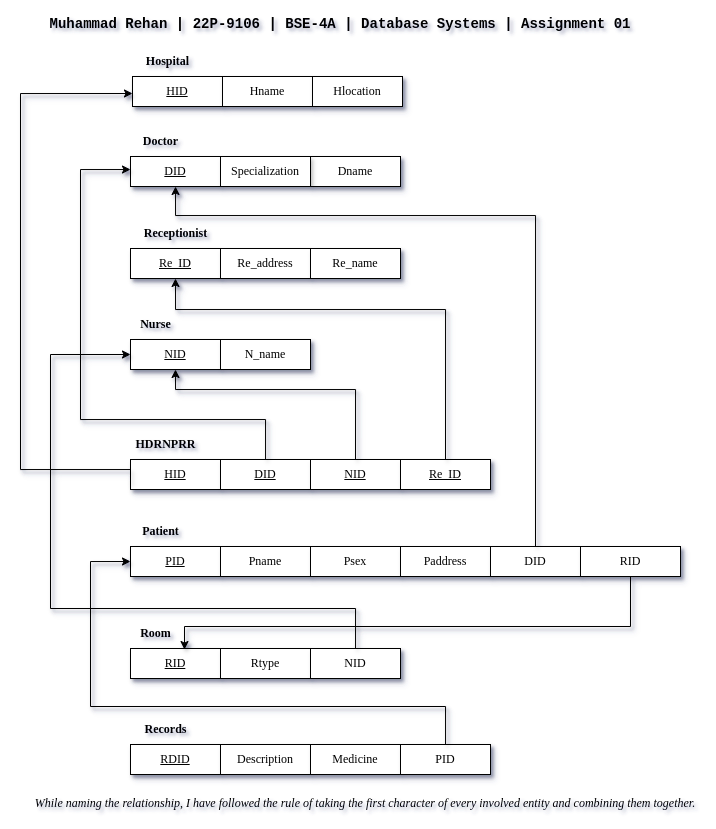

The diagram above was exported from draw.io. Its source (the exported page's mxGraphModel, read from the mxfile embedded in the PNG):
<mxGraphModel dx="1147" dy="670" grid="1" gridSize="10" guides="1" tooltips="1" connect="1" arrows="1" fold="1" page="1" pageScale="1" pageWidth="850" pageHeight="1100" math="0" shadow="0">
  <root>
    <mxCell id="0" />
    <mxCell id="1" parent="0" />
    <mxCell id="AQXwwT9IphXa0UKl-CGe-37" value="" style="group;shadow=1;fontFamily=Lucida Console;labelBackgroundColor=none;" parent="1" vertex="1" connectable="0">
      <mxGeometry x="147" y="58" width="270" height="60" as="geometry" />
    </mxCell>
    <mxCell id="AQXwwT9IphXa0UKl-CGe-1" value="&lt;u&gt;HID&lt;/u&gt;" style="rounded=0;whiteSpace=wrap;html=1;shadow=1;fontFamily=Lucida Console;labelBackgroundColor=none;" parent="AQXwwT9IphXa0UKl-CGe-37" vertex="1">
      <mxGeometry y="30" width="90" height="30" as="geometry" />
    </mxCell>
    <mxCell id="AQXwwT9IphXa0UKl-CGe-2" value="&lt;b&gt;&lt;font&gt;Hospital&lt;/font&gt;&lt;/b&gt;" style="text;html=1;align=center;verticalAlign=middle;resizable=0;points=[];autosize=1;strokeColor=none;fillColor=none;shadow=1;fontFamily=Lucida Console;labelBackgroundColor=none;" parent="AQXwwT9IphXa0UKl-CGe-37" vertex="1">
      <mxGeometry width="70" height="30" as="geometry" />
    </mxCell>
    <mxCell id="AQXwwT9IphXa0UKl-CGe-3" value="Hname" style="rounded=0;whiteSpace=wrap;html=1;shadow=1;fontFamily=Lucida Console;labelBackgroundColor=none;" parent="AQXwwT9IphXa0UKl-CGe-37" vertex="1">
      <mxGeometry x="90" y="30" width="90" height="30" as="geometry" />
    </mxCell>
    <mxCell id="AQXwwT9IphXa0UKl-CGe-4" value="Hlocation" style="rounded=0;whiteSpace=wrap;html=1;shadow=1;fontFamily=Lucida Console;labelBackgroundColor=none;" parent="AQXwwT9IphXa0UKl-CGe-37" vertex="1">
      <mxGeometry x="180" y="30" width="90" height="30" as="geometry" />
    </mxCell>
    <mxCell id="AQXwwT9IphXa0UKl-CGe-39" value="" style="group;shadow=1;fontFamily=Lucida Console;labelBackgroundColor=none;" parent="1" vertex="1" connectable="0">
      <mxGeometry x="145" y="138" width="270" height="60" as="geometry" />
    </mxCell>
    <mxCell id="AQXwwT9IphXa0UKl-CGe-9" value="Dname" style="rounded=0;whiteSpace=wrap;html=1;shadow=1;fontFamily=Lucida Console;labelBackgroundColor=none;" parent="AQXwwT9IphXa0UKl-CGe-39" vertex="1">
      <mxGeometry x="180" y="30" width="90" height="30" as="geometry" />
    </mxCell>
    <mxCell id="AQXwwT9IphXa0UKl-CGe-38" value="" style="group;shadow=1;fontFamily=Lucida Console;labelBackgroundColor=none;" parent="AQXwwT9IphXa0UKl-CGe-39" vertex="1" connectable="0">
      <mxGeometry width="180" height="60" as="geometry" />
    </mxCell>
    <mxCell id="AQXwwT9IphXa0UKl-CGe-5" value="&lt;b&gt;Doctor&lt;/b&gt;" style="text;html=1;align=center;verticalAlign=middle;resizable=0;points=[];autosize=1;strokeColor=none;fillColor=none;shadow=1;fontFamily=Lucida Console;labelBackgroundColor=none;" parent="AQXwwT9IphXa0UKl-CGe-38" vertex="1">
      <mxGeometry width="60" height="30" as="geometry" />
    </mxCell>
    <mxCell id="AQXwwT9IphXa0UKl-CGe-7" value="&lt;u&gt;DID&lt;/u&gt;" style="rounded=0;whiteSpace=wrap;html=1;shadow=1;fontFamily=Lucida Console;labelBackgroundColor=none;" parent="AQXwwT9IphXa0UKl-CGe-38" vertex="1">
      <mxGeometry y="30" width="90" height="30" as="geometry" />
    </mxCell>
    <mxCell id="AQXwwT9IphXa0UKl-CGe-8" value="Specialization" style="rounded=0;whiteSpace=wrap;html=1;shadow=1;fontFamily=Lucida Console;labelBackgroundColor=none;" parent="AQXwwT9IphXa0UKl-CGe-38" vertex="1">
      <mxGeometry x="90" y="30" width="90" height="30" as="geometry" />
    </mxCell>
    <mxCell id="AQXwwT9IphXa0UKl-CGe-40" value="" style="group;shadow=1;fontFamily=Lucida Console;labelBackgroundColor=none;" parent="1" vertex="1" connectable="0">
      <mxGeometry x="145" y="230" width="270" height="60" as="geometry" />
    </mxCell>
    <mxCell id="AQXwwT9IphXa0UKl-CGe-10" value="&lt;b&gt;Receptionist&lt;/b&gt;" style="text;html=1;align=center;verticalAlign=middle;resizable=0;points=[];autosize=1;strokeColor=none;fillColor=none;shadow=1;fontFamily=Lucida Console;labelBackgroundColor=none;" parent="AQXwwT9IphXa0UKl-CGe-40" vertex="1">
      <mxGeometry width="90" height="30" as="geometry" />
    </mxCell>
    <mxCell id="AQXwwT9IphXa0UKl-CGe-11" value="&lt;u&gt;Re_ID&lt;/u&gt;" style="rounded=0;whiteSpace=wrap;html=1;shadow=1;fontFamily=Lucida Console;labelBackgroundColor=none;" parent="AQXwwT9IphXa0UKl-CGe-40" vertex="1">
      <mxGeometry y="30" width="90" height="30" as="geometry" />
    </mxCell>
    <mxCell id="AQXwwT9IphXa0UKl-CGe-12" value="Re_address" style="rounded=0;whiteSpace=wrap;html=1;shadow=1;fontFamily=Lucida Console;labelBackgroundColor=none;" parent="AQXwwT9IphXa0UKl-CGe-40" vertex="1">
      <mxGeometry x="90" y="30" width="90" height="30" as="geometry" />
    </mxCell>
    <mxCell id="AQXwwT9IphXa0UKl-CGe-13" value="Re_name" style="rounded=0;whiteSpace=wrap;html=1;shadow=1;fontFamily=Lucida Console;labelBackgroundColor=none;" parent="AQXwwT9IphXa0UKl-CGe-40" vertex="1">
      <mxGeometry x="180" y="30" width="90" height="30" as="geometry" />
    </mxCell>
    <mxCell id="AQXwwT9IphXa0UKl-CGe-41" value="" style="group;shadow=1;fontFamily=Lucida Console;labelBackgroundColor=none;" parent="1" vertex="1" connectable="0">
      <mxGeometry x="145" y="321" width="180" height="60" as="geometry" />
    </mxCell>
    <mxCell id="AQXwwT9IphXa0UKl-CGe-14" value="&lt;b&gt;Nurse&lt;/b&gt;" style="text;html=1;align=center;verticalAlign=middle;resizable=0;points=[];autosize=1;strokeColor=none;fillColor=none;shadow=1;fontFamily=Lucida Console;labelBackgroundColor=none;" parent="AQXwwT9IphXa0UKl-CGe-41" vertex="1">
      <mxGeometry width="50" height="30" as="geometry" />
    </mxCell>
    <mxCell id="AQXwwT9IphXa0UKl-CGe-15" value="&lt;u&gt;NID&lt;/u&gt;" style="rounded=0;whiteSpace=wrap;html=1;shadow=1;fontFamily=Lucida Console;labelBackgroundColor=none;" parent="AQXwwT9IphXa0UKl-CGe-41" vertex="1">
      <mxGeometry y="30" width="90" height="30" as="geometry" />
    </mxCell>
    <mxCell id="AQXwwT9IphXa0UKl-CGe-16" value="N_name" style="rounded=0;whiteSpace=wrap;html=1;shadow=1;fontFamily=Lucida Console;labelBackgroundColor=none;" parent="AQXwwT9IphXa0UKl-CGe-41" vertex="1">
      <mxGeometry x="90" y="30" width="90" height="30" as="geometry" />
    </mxCell>
    <mxCell id="AQXwwT9IphXa0UKl-CGe-42" value="" style="group;shadow=1;fontFamily=Lucida Console;labelBackgroundColor=none;" parent="1" vertex="1" connectable="0">
      <mxGeometry x="145" y="441" width="360" height="60" as="geometry" />
    </mxCell>
    <mxCell id="AQXwwT9IphXa0UKl-CGe-17" value="&lt;b&gt;HDRNPRR&lt;/b&gt;" style="text;html=1;align=center;verticalAlign=middle;resizable=0;points=[];autosize=1;strokeColor=none;fillColor=none;shadow=1;fontFamily=Lucida Console;labelBackgroundColor=none;" parent="AQXwwT9IphXa0UKl-CGe-42" vertex="1">
      <mxGeometry x="-5" width="80" height="30" as="geometry" />
    </mxCell>
    <mxCell id="AQXwwT9IphXa0UKl-CGe-18" value="&lt;u&gt;HID&lt;/u&gt;" style="rounded=0;whiteSpace=wrap;html=1;shadow=1;fontFamily=Lucida Console;labelBackgroundColor=none;" parent="AQXwwT9IphXa0UKl-CGe-42" vertex="1">
      <mxGeometry y="30" width="90" height="30" as="geometry" />
    </mxCell>
    <mxCell id="AQXwwT9IphXa0UKl-CGe-19" value="&lt;u&gt;DID&lt;/u&gt;" style="rounded=0;whiteSpace=wrap;html=1;shadow=1;fontFamily=Lucida Console;labelBackgroundColor=none;" parent="AQXwwT9IphXa0UKl-CGe-42" vertex="1">
      <mxGeometry x="90" y="30" width="90" height="30" as="geometry" />
    </mxCell>
    <mxCell id="AQXwwT9IphXa0UKl-CGe-20" value="&lt;u&gt;NID&lt;/u&gt;" style="rounded=0;whiteSpace=wrap;html=1;shadow=1;fontFamily=Lucida Console;labelBackgroundColor=none;" parent="AQXwwT9IphXa0UKl-CGe-42" vertex="1">
      <mxGeometry x="180" y="30" width="90" height="30" as="geometry" />
    </mxCell>
    <mxCell id="AQXwwT9IphXa0UKl-CGe-21" value="&lt;u&gt;Re_ID&lt;/u&gt;" style="rounded=0;whiteSpace=wrap;html=1;shadow=1;fontFamily=Lucida Console;labelBackgroundColor=none;" parent="AQXwwT9IphXa0UKl-CGe-42" vertex="1">
      <mxGeometry x="270" y="30" width="90" height="30" as="geometry" />
    </mxCell>
    <mxCell id="AQXwwT9IphXa0UKl-CGe-43" value="" style="group;shadow=1;fontFamily=Lucida Console;labelBackgroundColor=none;" parent="1" vertex="1" connectable="0">
      <mxGeometry x="145" y="528" width="560" height="60" as="geometry" />
    </mxCell>
    <mxCell id="AQXwwT9IphXa0UKl-CGe-22" value="&lt;b&gt;Patient&lt;/b&gt;" style="text;html=1;align=center;verticalAlign=middle;resizable=0;points=[];autosize=1;strokeColor=none;fillColor=none;shadow=1;fontFamily=Lucida Console;labelBackgroundColor=none;" parent="AQXwwT9IphXa0UKl-CGe-43" vertex="1">
      <mxGeometry width="60" height="30" as="geometry" />
    </mxCell>
    <mxCell id="AQXwwT9IphXa0UKl-CGe-23" value="&lt;u&gt;PID&lt;/u&gt;" style="rounded=0;whiteSpace=wrap;html=1;shadow=1;fontFamily=Lucida Console;labelBackgroundColor=none;" parent="AQXwwT9IphXa0UKl-CGe-43" vertex="1">
      <mxGeometry y="30" width="90" height="30" as="geometry" />
    </mxCell>
    <mxCell id="AQXwwT9IphXa0UKl-CGe-24" value="Pname" style="rounded=0;whiteSpace=wrap;html=1;shadow=1;fontFamily=Lucida Console;labelBackgroundColor=none;" parent="AQXwwT9IphXa0UKl-CGe-43" vertex="1">
      <mxGeometry x="90" y="30" width="90" height="30" as="geometry" />
    </mxCell>
    <mxCell id="AQXwwT9IphXa0UKl-CGe-25" value="Psex" style="rounded=0;whiteSpace=wrap;html=1;shadow=1;fontFamily=Lucida Console;labelBackgroundColor=none;" parent="AQXwwT9IphXa0UKl-CGe-43" vertex="1">
      <mxGeometry x="180" y="30" width="90" height="30" as="geometry" />
    </mxCell>
    <mxCell id="AQXwwT9IphXa0UKl-CGe-26" value="Paddress" style="rounded=0;whiteSpace=wrap;html=1;shadow=1;fontFamily=Lucida Console;labelBackgroundColor=none;" parent="AQXwwT9IphXa0UKl-CGe-43" vertex="1">
      <mxGeometry x="270" y="30" width="90" height="30" as="geometry" />
    </mxCell>
    <mxCell id="AQXwwT9IphXa0UKl-CGe-27" value="DID" style="rounded=0;whiteSpace=wrap;html=1;shadow=1;fontFamily=Lucida Console;labelBackgroundColor=none;" parent="AQXwwT9IphXa0UKl-CGe-43" vertex="1">
      <mxGeometry x="360" y="30" width="90" height="30" as="geometry" />
    </mxCell>
    <mxCell id="AQXwwT9IphXa0UKl-CGe-44" value="" style="group;shadow=1;fontFamily=Lucida Console;labelBackgroundColor=none;" parent="1" vertex="1" connectable="0">
      <mxGeometry x="145" y="608" width="270" height="60" as="geometry" />
    </mxCell>
    <mxCell id="AQXwwT9IphXa0UKl-CGe-28" value="&lt;b&gt;Room&lt;/b&gt;" style="text;html=1;align=center;verticalAlign=middle;resizable=0;points=[];autosize=1;strokeColor=none;fillColor=none;shadow=1;fontFamily=Lucida Console;labelBackgroundColor=none;" parent="AQXwwT9IphXa0UKl-CGe-44" vertex="1">
      <mxGeometry y="22" width="50" height="30" as="geometry" />
    </mxCell>
    <mxCell id="AQXwwT9IphXa0UKl-CGe-29" value="&lt;u&gt;RID&lt;/u&gt;" style="rounded=0;whiteSpace=wrap;html=1;shadow=1;fontFamily=Lucida Console;labelBackgroundColor=none;" parent="AQXwwT9IphXa0UKl-CGe-44" vertex="1">
      <mxGeometry y="52" width="90" height="30" as="geometry" />
    </mxCell>
    <mxCell id="AQXwwT9IphXa0UKl-CGe-30" value="Rtype" style="rounded=0;whiteSpace=wrap;html=1;shadow=1;fontFamily=Lucida Console;labelBackgroundColor=none;" parent="AQXwwT9IphXa0UKl-CGe-44" vertex="1">
      <mxGeometry x="90" y="52" width="90" height="30" as="geometry" />
    </mxCell>
    <mxCell id="AQXwwT9IphXa0UKl-CGe-31" value="NID" style="rounded=0;whiteSpace=wrap;html=1;shadow=1;fontFamily=Lucida Console;labelBackgroundColor=none;" parent="AQXwwT9IphXa0UKl-CGe-44" vertex="1">
      <mxGeometry x="180" y="52" width="90" height="30" as="geometry" />
    </mxCell>
    <mxCell id="AQXwwT9IphXa0UKl-CGe-45" value="" style="group;shadow=1;fontFamily=Lucida Console;labelBackgroundColor=none;" parent="1" vertex="1" connectable="0">
      <mxGeometry x="145" y="726" width="360" height="60" as="geometry" />
    </mxCell>
    <mxCell id="AQXwwT9IphXa0UKl-CGe-32" value="&lt;b&gt;Records&lt;/b&gt;" style="text;html=1;align=center;verticalAlign=middle;resizable=0;points=[];autosize=1;strokeColor=none;fillColor=none;shadow=1;fontFamily=Lucida Console;labelBackgroundColor=none;" parent="AQXwwT9IphXa0UKl-CGe-45" vertex="1">
      <mxGeometry width="70" height="30" as="geometry" />
    </mxCell>
    <mxCell id="AQXwwT9IphXa0UKl-CGe-33" value="&lt;u&gt;RDID&lt;/u&gt;" style="rounded=0;whiteSpace=wrap;html=1;shadow=1;fontFamily=Lucida Console;labelBackgroundColor=none;" parent="AQXwwT9IphXa0UKl-CGe-45" vertex="1">
      <mxGeometry y="30" width="90" height="30" as="geometry" />
    </mxCell>
    <mxCell id="AQXwwT9IphXa0UKl-CGe-34" value="Description" style="rounded=0;whiteSpace=wrap;html=1;shadow=1;fontFamily=Lucida Console;labelBackgroundColor=none;" parent="AQXwwT9IphXa0UKl-CGe-45" vertex="1">
      <mxGeometry x="90" y="30" width="90" height="30" as="geometry" />
    </mxCell>
    <mxCell id="AQXwwT9IphXa0UKl-CGe-35" value="Medicine" style="rounded=0;whiteSpace=wrap;html=1;shadow=1;fontFamily=Lucida Console;labelBackgroundColor=none;" parent="AQXwwT9IphXa0UKl-CGe-45" vertex="1">
      <mxGeometry x="180" y="30" width="90" height="30" as="geometry" />
    </mxCell>
    <mxCell id="AQXwwT9IphXa0UKl-CGe-36" value="PID" style="rounded=0;whiteSpace=wrap;html=1;shadow=1;fontFamily=Lucida Console;labelBackgroundColor=none;" parent="AQXwwT9IphXa0UKl-CGe-45" vertex="1">
      <mxGeometry x="270" y="30" width="90" height="30" as="geometry" />
    </mxCell>
    <mxCell id="AQXwwT9IphXa0UKl-CGe-46" style="edgeStyle=orthogonalEdgeStyle;rounded=0;orthogonalLoop=1;jettySize=auto;html=1;entryX=0;entryY=0.5;entryDx=0;entryDy=0;exitX=0;exitY=0.75;exitDx=0;exitDy=0;shadow=1;fontFamily=Lucida Console;labelBackgroundColor=none;" parent="1" edge="1">
      <mxGeometry relative="1" as="geometry">
        <Array as="points">
          <mxPoint x="145" y="481" />
          <mxPoint x="35" y="481" />
          <mxPoint x="35" y="105" />
        </Array>
        <mxPoint x="145" y="495.5" as="sourcePoint" />
        <mxPoint x="147" y="105" as="targetPoint" />
      </mxGeometry>
    </mxCell>
    <mxCell id="AQXwwT9IphXa0UKl-CGe-48" style="edgeStyle=orthogonalEdgeStyle;rounded=0;orthogonalLoop=1;jettySize=auto;html=1;shadow=1;fontFamily=Lucida Console;labelBackgroundColor=none;" parent="1" source="AQXwwT9IphXa0UKl-CGe-19" target="AQXwwT9IphXa0UKl-CGe-7" edge="1">
      <mxGeometry relative="1" as="geometry">
        <Array as="points">
          <mxPoint x="280" y="431" />
          <mxPoint x="95" y="431" />
          <mxPoint x="95" y="181" />
        </Array>
        <mxPoint x="125" y="181" as="targetPoint" />
      </mxGeometry>
    </mxCell>
    <mxCell id="AQXwwT9IphXa0UKl-CGe-49" style="edgeStyle=orthogonalEdgeStyle;rounded=0;orthogonalLoop=1;jettySize=auto;html=1;exitX=0.5;exitY=0;exitDx=0;exitDy=0;entryX=0.5;entryY=1;entryDx=0;entryDy=0;shadow=1;fontFamily=Lucida Console;labelBackgroundColor=none;" parent="1" source="AQXwwT9IphXa0UKl-CGe-20" target="AQXwwT9IphXa0UKl-CGe-15" edge="1">
      <mxGeometry relative="1" as="geometry">
        <Array as="points">
          <mxPoint x="370" y="401" />
          <mxPoint x="190" y="401" />
        </Array>
      </mxGeometry>
    </mxCell>
    <mxCell id="AQXwwT9IphXa0UKl-CGe-50" style="edgeStyle=orthogonalEdgeStyle;rounded=0;orthogonalLoop=1;jettySize=auto;html=1;exitX=0.5;exitY=0;exitDx=0;exitDy=0;entryX=0.5;entryY=1;entryDx=0;entryDy=0;shadow=1;fontFamily=Lucida Console;labelBackgroundColor=none;" parent="1" source="AQXwwT9IphXa0UKl-CGe-21" target="AQXwwT9IphXa0UKl-CGe-11" edge="1">
      <mxGeometry relative="1" as="geometry">
        <mxPoint x="175" y="311" as="targetPoint" />
        <Array as="points">
          <mxPoint x="460" y="321" />
          <mxPoint x="190" y="321" />
        </Array>
      </mxGeometry>
    </mxCell>
    <mxCell id="AQXwwT9IphXa0UKl-CGe-52" style="edgeStyle=orthogonalEdgeStyle;rounded=0;orthogonalLoop=1;jettySize=auto;html=1;entryX=0;entryY=0.5;entryDx=0;entryDy=0;shadow=1;fontFamily=Lucida Console;labelBackgroundColor=none;" parent="1" source="AQXwwT9IphXa0UKl-CGe-31" target="AQXwwT9IphXa0UKl-CGe-15" edge="1">
      <mxGeometry relative="1" as="geometry">
        <Array as="points">
          <mxPoint x="370" y="620" />
          <mxPoint x="65" y="620" />
          <mxPoint x="65" y="366" />
        </Array>
      </mxGeometry>
    </mxCell>
    <mxCell id="AQXwwT9IphXa0UKl-CGe-53" style="edgeStyle=orthogonalEdgeStyle;rounded=0;orthogonalLoop=1;jettySize=auto;html=1;exitX=0.5;exitY=0;exitDx=0;exitDy=0;shadow=1;fontFamily=Lucida Console;labelBackgroundColor=none;" parent="1" edge="1" target="AQXwwT9IphXa0UKl-CGe-7" source="AQXwwT9IphXa0UKl-CGe-27">
      <mxGeometry relative="1" as="geometry">
        <Array as="points">
          <mxPoint x="550" y="227" />
          <mxPoint x="190" y="227" />
        </Array>
        <mxPoint x="550" y="518.5" as="sourcePoint" />
        <mxPoint x="190" y="183.5" as="targetPoint" />
      </mxGeometry>
    </mxCell>
    <mxCell id="AQXwwT9IphXa0UKl-CGe-54" style="edgeStyle=orthogonalEdgeStyle;rounded=0;orthogonalLoop=1;jettySize=auto;html=1;entryX=0;entryY=0.5;entryDx=0;entryDy=0;shadow=1;fontFamily=Lucida Console;labelBackgroundColor=none;" parent="1" source="AQXwwT9IphXa0UKl-CGe-36" target="AQXwwT9IphXa0UKl-CGe-23" edge="1">
      <mxGeometry relative="1" as="geometry">
        <Array as="points">
          <mxPoint x="460" y="718" />
          <mxPoint x="105" y="718" />
          <mxPoint x="105" y="573" />
        </Array>
      </mxGeometry>
    </mxCell>
    <mxCell id="AQXwwT9IphXa0UKl-CGe-55" value="RID" style="whiteSpace=wrap;html=1;shadow=1;fontFamily=Lucida Console;labelBackgroundColor=none;" parent="1" vertex="1">
      <mxGeometry x="595" y="558" width="100" height="30" as="geometry" />
    </mxCell>
    <mxCell id="AQXwwT9IphXa0UKl-CGe-56" style="edgeStyle=orthogonalEdgeStyle;rounded=0;orthogonalLoop=1;jettySize=auto;html=1;entryX=0.611;entryY=0.033;entryDx=0;entryDy=0;entryPerimeter=0;shadow=1;fontFamily=Lucida Console;labelBackgroundColor=none;" parent="1" source="AQXwwT9IphXa0UKl-CGe-55" target="AQXwwT9IphXa0UKl-CGe-29" edge="1">
      <mxGeometry relative="1" as="geometry">
        <Array as="points">
          <mxPoint x="645" y="638" />
          <mxPoint x="199" y="638" />
          <mxPoint x="199" y="661" />
        </Array>
      </mxGeometry>
    </mxCell>
    <mxCell id="NOXDoFltg0ChhxAaAjwx-1" value="&lt;i style=&quot;&quot;&gt;&lt;font face=&quot;Verdana&quot;&gt;While naming the relationship, I have followed the rule of taking the first character of every involved entity and combining them together.&lt;/font&gt;&lt;/i&gt;" style="text;html=1;align=center;verticalAlign=middle;whiteSpace=wrap;rounded=0;" vertex="1" parent="1">
      <mxGeometry x="40" y="800" width="680" height="30" as="geometry" />
    </mxCell>
    <mxCell id="NOXDoFltg0ChhxAaAjwx-2" value="&lt;h3&gt;&lt;font face=&quot;Courier New&quot;&gt;Muhammad Rehan | 22P-9106 | BSE-4A | Database Systems | Assignment 01&lt;/font&gt;&lt;/h3&gt;" style="text;html=1;align=center;verticalAlign=middle;whiteSpace=wrap;rounded=0;" vertex="1" parent="1">
      <mxGeometry x="15" y="20" width="680" height="30" as="geometry" />
    </mxCell>
  </root>
</mxGraphModel>